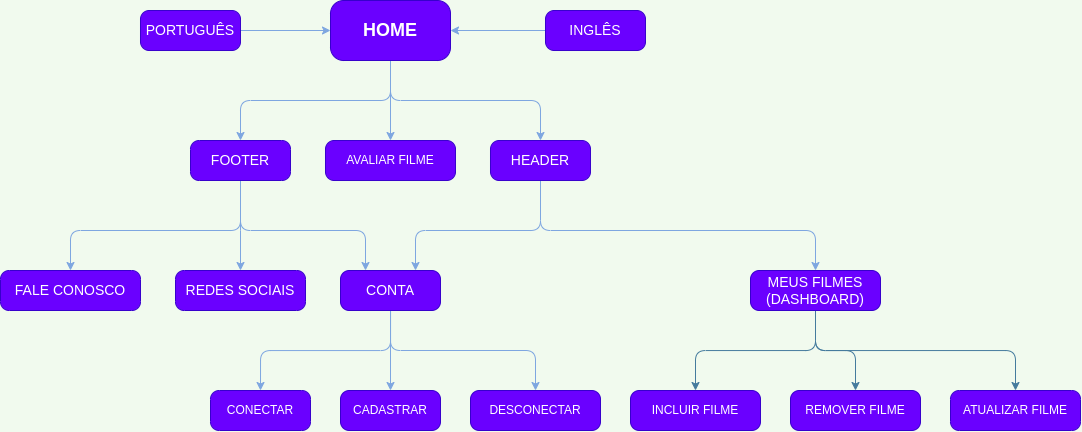

The diagram above was exported from draw.io. Its source (the exported page's mxGraphModel, read from the mxfile embedded in the PNG):
<mxGraphModel dx="1375" dy="731" grid="1" gridSize="10" guides="1" tooltips="1" connect="1" arrows="1" fold="1" page="1" pageScale="1" pageWidth="1600" pageHeight="900" background="#F1FAEE" math="0" shadow="0">
  <root>
    <mxCell id="0" />
    <mxCell id="1" parent="0" />
    <mxCell id="XX_48aL762xebBxU2s7h-1" value="" style="edgeStyle=orthogonalEdgeStyle;rounded=1;orthogonalLoop=1;jettySize=auto;html=1;fontSize=14;entryX=0.5;entryY=0;entryDx=0;entryDy=0;labelBackgroundColor=#F1FAEE;strokeColor=#7EA6E0;fontColor=#1D3557;shadow=0;fillColor=#6a00ff;sketch=0;strokeWidth=1;" parent="1" source="LCIpBgchgiStaMizbxHs-12" target="8h4gP6_IWXy0aauWhRGY-6" edge="1">
      <mxGeometry relative="1" as="geometry" />
    </mxCell>
    <mxCell id="XX_48aL762xebBxU2s7h-3" style="edgeStyle=orthogonalEdgeStyle;rounded=1;orthogonalLoop=1;jettySize=auto;html=1;entryX=0.5;entryY=0;entryDx=0;entryDy=0;fontSize=14;labelBackgroundColor=#F1FAEE;strokeColor=#7EA6E0;fontColor=#1D3557;shadow=0;fillColor=#6a00ff;sketch=0;strokeWidth=1;" parent="1" source="LCIpBgchgiStaMizbxHs-12" target="8h4gP6_IWXy0aauWhRGY-5" edge="1">
      <mxGeometry relative="1" as="geometry">
        <mxPoint x="390" y="470" as="targetPoint" />
        <Array as="points">
          <mxPoint x="470" y="430" />
          <mxPoint x="340" y="430" />
        </Array>
      </mxGeometry>
    </mxCell>
    <mxCell id="vGT8Nnj3tQNNo_cXmUDi-14" style="edgeStyle=none;rounded=1;orthogonalLoop=1;jettySize=auto;html=1;entryX=0.5;entryY=0;entryDx=0;entryDy=0;strokeColor=#7EA6E0;shadow=0;" edge="1" parent="1" source="LCIpBgchgiStaMizbxHs-12" target="XX_48aL762xebBxU2s7h-12">
      <mxGeometry relative="1" as="geometry">
        <Array as="points">
          <mxPoint x="470" y="430" />
          <mxPoint x="615" y="430" />
        </Array>
      </mxGeometry>
    </mxCell>
    <mxCell id="LCIpBgchgiStaMizbxHs-12" value="&lt;font style=&quot;font-size: 14px;&quot;&gt;CONTA&lt;/font&gt;" style="rounded=1;whiteSpace=wrap;html=1;arcSize=22;fillColor=#6a00ff;strokeColor=#3700CC;shadow=0;fontColor=#ffffff;sketch=0;strokeWidth=1;" parent="1" vertex="1">
      <mxGeometry x="420" y="350" width="100" height="40" as="geometry" />
    </mxCell>
    <mxCell id="8h4gP6_IWXy0aauWhRGY-5" value="CONECTAR" style="rounded=1;whiteSpace=wrap;html=1;arcSize=22;fillColor=#6a00ff;strokeColor=#3700CC;shadow=0;fontColor=#ffffff;sketch=0;strokeWidth=1;" parent="1" vertex="1">
      <mxGeometry x="290" y="470" width="100" height="40" as="geometry" />
    </mxCell>
    <mxCell id="8h4gP6_IWXy0aauWhRGY-6" value="CADASTRAR" style="rounded=1;whiteSpace=wrap;html=1;arcSize=22;fillColor=#6a00ff;strokeColor=#3700CC;shadow=0;fontColor=#ffffff;sketch=0;strokeWidth=1;" parent="1" vertex="1">
      <mxGeometry x="420" y="470" width="100" height="40" as="geometry" />
    </mxCell>
    <mxCell id="8h4gP6_IWXy0aauWhRGY-9" value="&lt;font style=&quot;font-size: 14px;&quot;&gt;FALE CONOSCO&lt;/font&gt;" style="rounded=1;whiteSpace=wrap;html=1;arcSize=22;fillColor=#6a00ff;strokeColor=#3700CC;shadow=0;fontColor=#ffffff;sketch=0;strokeWidth=1;" parent="1" vertex="1">
      <mxGeometry x="80" y="350" width="140" height="40" as="geometry" />
    </mxCell>
    <mxCell id="XX_48aL762xebBxU2s7h-30" style="edgeStyle=orthogonalEdgeStyle;curved=0;rounded=1;sketch=0;orthogonalLoop=1;jettySize=auto;html=1;entryX=0.5;entryY=0;entryDx=0;entryDy=0;shadow=0;fontColor=#1D3557;strokeColor=#457B9D;strokeWidth=1;fillColor=#A8DADC;" parent="1" source="8h4gP6_IWXy0aauWhRGY-12" target="XX_48aL762xebBxU2s7h-8" edge="1">
      <mxGeometry relative="1" as="geometry" />
    </mxCell>
    <mxCell id="XX_48aL762xebBxU2s7h-31" style="edgeStyle=orthogonalEdgeStyle;curved=0;rounded=1;sketch=0;orthogonalLoop=1;jettySize=auto;html=1;entryX=0.5;entryY=0;entryDx=0;entryDy=0;shadow=0;fontColor=#1D3557;strokeColor=#457B9D;strokeWidth=1;fillColor=#A8DADC;" parent="1" source="8h4gP6_IWXy0aauWhRGY-12" target="XX_48aL762xebBxU2s7h-6" edge="1">
      <mxGeometry relative="1" as="geometry" />
    </mxCell>
    <mxCell id="XX_48aL762xebBxU2s7h-32" style="edgeStyle=orthogonalEdgeStyle;curved=0;rounded=1;sketch=0;orthogonalLoop=1;jettySize=auto;html=1;shadow=0;fontColor=#1D3557;strokeColor=#457B9D;strokeWidth=1;fillColor=#A8DADC;entryX=0.5;entryY=0;entryDx=0;entryDy=0;" parent="1" source="8h4gP6_IWXy0aauWhRGY-12" target="XX_48aL762xebBxU2s7h-9" edge="1">
      <mxGeometry relative="1" as="geometry">
        <Array as="points">
          <mxPoint x="895" y="430" />
          <mxPoint x="1095" y="430" />
        </Array>
        <mxPoint x="1095" y="470" as="targetPoint" />
      </mxGeometry>
    </mxCell>
    <mxCell id="8h4gP6_IWXy0aauWhRGY-12" value="&lt;font style=&quot;font-size: 14px;&quot;&gt;MEUS FILMES&lt;br&gt;(DASHBOARD)&lt;/font&gt;" style="rounded=1;whiteSpace=wrap;html=1;arcSize=22;fillColor=#6a00ff;strokeColor=#3700CC;shadow=0;fontColor=#ffffff;sketch=0;strokeWidth=1;" parent="1" vertex="1">
      <mxGeometry x="830" y="350" width="130" height="40" as="geometry" />
    </mxCell>
    <mxCell id="XX_48aL762xebBxU2s7h-5" value="&lt;font style=&quot;font-size: 14px;&quot;&gt;REDES SOCIAIS&lt;/font&gt;" style="rounded=1;whiteSpace=wrap;html=1;arcSize=22;fillColor=#6a00ff;strokeColor=#3700CC;shadow=0;fontColor=#ffffff;sketch=0;strokeWidth=1;" parent="1" vertex="1">
      <mxGeometry x="255" y="350" width="130" height="40" as="geometry" />
    </mxCell>
    <mxCell id="XX_48aL762xebBxU2s7h-6" value="INCLUIR FILME" style="rounded=1;whiteSpace=wrap;html=1;arcSize=22;fillColor=#6a00ff;strokeColor=#3700CC;shadow=0;fontColor=#ffffff;sketch=0;strokeWidth=1;" parent="1" vertex="1">
      <mxGeometry x="710" y="470" width="130" height="40" as="geometry" />
    </mxCell>
    <mxCell id="XX_48aL762xebBxU2s7h-8" value="REMOVER FILME" style="rounded=1;whiteSpace=wrap;html=1;arcSize=22;fillColor=#6a00ff;strokeColor=#3700CC;shadow=0;fontColor=#ffffff;sketch=0;strokeWidth=1;" parent="1" vertex="1">
      <mxGeometry x="870" y="470" width="130" height="40" as="geometry" />
    </mxCell>
    <mxCell id="XX_48aL762xebBxU2s7h-9" value="ATUALIZAR FILME" style="rounded=1;whiteSpace=wrap;html=1;arcSize=22;fillColor=#6a00ff;strokeColor=#3700CC;shadow=0;fontColor=#ffffff;sketch=0;strokeWidth=1;" parent="1" vertex="1">
      <mxGeometry x="1030" y="470" width="130" height="40" as="geometry" />
    </mxCell>
    <mxCell id="XX_48aL762xebBxU2s7h-12" value="DESCONECTAR" style="rounded=1;whiteSpace=wrap;html=1;arcSize=22;fillColor=#6a00ff;strokeColor=#3700CC;shadow=0;fontColor=#ffffff;sketch=0;strokeWidth=1;" parent="1" vertex="1">
      <mxGeometry x="550" y="470" width="130" height="40" as="geometry" />
    </mxCell>
    <mxCell id="XX_48aL762xebBxU2s7h-14" value="AVALIAR FILME" style="rounded=1;whiteSpace=wrap;html=1;arcSize=22;fillColor=#6a00ff;strokeColor=#3700CC;shadow=0;fontColor=#ffffff;sketch=0;strokeWidth=1;" parent="1" vertex="1">
      <mxGeometry x="405" y="220" width="130" height="40" as="geometry" />
    </mxCell>
    <mxCell id="vGT8Nnj3tQNNo_cXmUDi-17" style="edgeStyle=none;rounded=0;orthogonalLoop=1;jettySize=auto;html=1;entryX=0.5;entryY=0;entryDx=0;entryDy=0;strokeColor=#7EA6E0;shadow=0;" edge="1" parent="1" source="XX_48aL762xebBxU2s7h-18" target="XX_48aL762xebBxU2s7h-14">
      <mxGeometry relative="1" as="geometry" />
    </mxCell>
    <mxCell id="vGT8Nnj3tQNNo_cXmUDi-18" style="edgeStyle=none;rounded=1;orthogonalLoop=1;jettySize=auto;html=1;entryX=0.5;entryY=0;entryDx=0;entryDy=0;strokeColor=#7EA6E0;shadow=0;" edge="1" parent="1" source="XX_48aL762xebBxU2s7h-18" target="vGT8Nnj3tQNNo_cXmUDi-16">
      <mxGeometry relative="1" as="geometry">
        <Array as="points">
          <mxPoint x="470" y="180" />
          <mxPoint x="620" y="180" />
        </Array>
      </mxGeometry>
    </mxCell>
    <mxCell id="vGT8Nnj3tQNNo_cXmUDi-19" style="edgeStyle=none;rounded=1;orthogonalLoop=1;jettySize=auto;html=1;entryX=0.5;entryY=0;entryDx=0;entryDy=0;strokeColor=#7EA6E0;shadow=0;" edge="1" parent="1" source="XX_48aL762xebBxU2s7h-18" target="vGT8Nnj3tQNNo_cXmUDi-10">
      <mxGeometry relative="1" as="geometry">
        <Array as="points">
          <mxPoint x="470" y="180" />
          <mxPoint x="320" y="180" />
        </Array>
      </mxGeometry>
    </mxCell>
    <mxCell id="XX_48aL762xebBxU2s7h-18" value="&lt;p&gt;&lt;font style=&quot;font-size: 18px;&quot;&gt;&lt;b style=&quot;&quot;&gt;HOME&lt;/b&gt;&lt;/font&gt;&lt;/p&gt;" style="rounded=1;whiteSpace=wrap;html=1;arcSize=22;fillColor=#6a00ff;strokeColor=#3700CC;shadow=0;fontColor=#ffffff;sketch=0;strokeWidth=1;" parent="1" vertex="1">
      <mxGeometry x="410" y="80" width="120" height="60" as="geometry" />
    </mxCell>
    <mxCell id="vGT8Nnj3tQNNo_cXmUDi-9" style="edgeStyle=none;rounded=0;orthogonalLoop=1;jettySize=auto;html=1;entryX=0;entryY=0.5;entryDx=0;entryDy=0;strokeColor=#7EA6E0;shadow=0;" edge="1" parent="1" source="vGT8Nnj3tQNNo_cXmUDi-1" target="XX_48aL762xebBxU2s7h-18">
      <mxGeometry relative="1" as="geometry" />
    </mxCell>
    <mxCell id="vGT8Nnj3tQNNo_cXmUDi-1" value="&lt;font style=&quot;font-size: 14px&quot;&gt;PORTUGUÊS&lt;/font&gt;" style="rounded=1;whiteSpace=wrap;html=1;arcSize=22;fillColor=#6a00ff;strokeColor=#3700CC;shadow=0;fontColor=#ffffff;sketch=0;strokeWidth=1;" vertex="1" parent="1">
      <mxGeometry x="220" y="90" width="100" height="40" as="geometry" />
    </mxCell>
    <mxCell id="vGT8Nnj3tQNNo_cXmUDi-8" style="edgeStyle=none;rounded=0;orthogonalLoop=1;jettySize=auto;html=1;entryX=1;entryY=0.5;entryDx=0;entryDy=0;strokeColor=#7EA6E0;shadow=0;" edge="1" parent="1" source="vGT8Nnj3tQNNo_cXmUDi-2" target="XX_48aL762xebBxU2s7h-18">
      <mxGeometry relative="1" as="geometry" />
    </mxCell>
    <mxCell id="vGT8Nnj3tQNNo_cXmUDi-2" value="&lt;font style=&quot;font-size: 14px&quot;&gt;INGLÊS&lt;/font&gt;" style="rounded=1;whiteSpace=wrap;html=1;arcSize=22;fillColor=#6a00ff;strokeColor=#3700CC;shadow=0;fontColor=#ffffff;sketch=0;strokeWidth=1;" vertex="1" parent="1">
      <mxGeometry x="625" y="90" width="100" height="40" as="geometry" />
    </mxCell>
    <mxCell id="vGT8Nnj3tQNNo_cXmUDi-20" style="edgeStyle=none;rounded=1;orthogonalLoop=1;jettySize=auto;html=1;entryX=0.5;entryY=0;entryDx=0;entryDy=0;strokeColor=#7EA6E0;exitX=0.5;exitY=1;exitDx=0;exitDy=0;shadow=0;" edge="1" parent="1" source="vGT8Nnj3tQNNo_cXmUDi-10" target="8h4gP6_IWXy0aauWhRGY-9">
      <mxGeometry relative="1" as="geometry">
        <Array as="points">
          <mxPoint x="320" y="310" />
          <mxPoint x="150" y="310" />
        </Array>
      </mxGeometry>
    </mxCell>
    <mxCell id="vGT8Nnj3tQNNo_cXmUDi-21" style="edgeStyle=none;rounded=0;orthogonalLoop=1;jettySize=auto;html=1;entryX=0.5;entryY=0;entryDx=0;entryDy=0;strokeColor=#7EA6E0;exitX=0.5;exitY=1;exitDx=0;exitDy=0;shadow=0;" edge="1" parent="1" source="vGT8Nnj3tQNNo_cXmUDi-10" target="XX_48aL762xebBxU2s7h-5">
      <mxGeometry relative="1" as="geometry">
        <Array as="points">
          <mxPoint x="320" y="310" />
        </Array>
      </mxGeometry>
    </mxCell>
    <mxCell id="vGT8Nnj3tQNNo_cXmUDi-24" style="edgeStyle=none;rounded=1;orthogonalLoop=1;jettySize=auto;html=1;entryX=0.25;entryY=0;entryDx=0;entryDy=0;strokeColor=#7EA6E0;exitX=0.5;exitY=1;exitDx=0;exitDy=0;shadow=0;" edge="1" parent="1" source="vGT8Nnj3tQNNo_cXmUDi-10" target="LCIpBgchgiStaMizbxHs-12">
      <mxGeometry relative="1" as="geometry">
        <Array as="points">
          <mxPoint x="320" y="310" />
          <mxPoint x="445" y="310" />
        </Array>
      </mxGeometry>
    </mxCell>
    <mxCell id="vGT8Nnj3tQNNo_cXmUDi-10" value="&lt;font style=&quot;font-size: 14px&quot;&gt;FOOTER&lt;br&gt;&lt;/font&gt;" style="rounded=1;whiteSpace=wrap;html=1;arcSize=22;fillColor=#6a00ff;strokeColor=#3700CC;shadow=0;fontColor=#ffffff;sketch=0;strokeWidth=1;" vertex="1" parent="1">
      <mxGeometry x="270" y="220" width="100" height="40" as="geometry" />
    </mxCell>
    <mxCell id="vGT8Nnj3tQNNo_cXmUDi-22" style="edgeStyle=none;rounded=1;orthogonalLoop=1;jettySize=auto;html=1;entryX=0.75;entryY=0;entryDx=0;entryDy=0;strokeColor=#7EA6E0;exitX=0.5;exitY=1;exitDx=0;exitDy=0;shadow=0;" edge="1" parent="1" source="vGT8Nnj3tQNNo_cXmUDi-16" target="LCIpBgchgiStaMizbxHs-12">
      <mxGeometry relative="1" as="geometry">
        <Array as="points">
          <mxPoint x="620" y="310" />
          <mxPoint x="495" y="310" />
        </Array>
      </mxGeometry>
    </mxCell>
    <mxCell id="vGT8Nnj3tQNNo_cXmUDi-23" style="edgeStyle=none;rounded=1;orthogonalLoop=1;jettySize=auto;html=1;entryX=0.5;entryY=0;entryDx=0;entryDy=0;strokeColor=#7EA6E0;exitX=0.5;exitY=1;exitDx=0;exitDy=0;shadow=0;" edge="1" parent="1" source="vGT8Nnj3tQNNo_cXmUDi-16" target="8h4gP6_IWXy0aauWhRGY-12">
      <mxGeometry relative="1" as="geometry">
        <Array as="points">
          <mxPoint x="620" y="310" />
          <mxPoint x="895" y="310" />
        </Array>
      </mxGeometry>
    </mxCell>
    <mxCell id="vGT8Nnj3tQNNo_cXmUDi-16" value="&lt;font style=&quot;font-size: 14px&quot;&gt;HEADER&lt;br&gt;&lt;/font&gt;" style="rounded=1;whiteSpace=wrap;html=1;arcSize=22;fillColor=#6a00ff;strokeColor=#3700CC;shadow=0;fontColor=#ffffff;sketch=0;strokeWidth=1;" vertex="1" parent="1">
      <mxGeometry x="570" y="220" width="100" height="40" as="geometry" />
    </mxCell>
  </root>
</mxGraphModel>